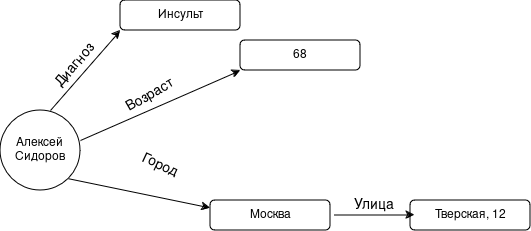

The diagram above was exported from draw.io. Its source (the exported page's mxGraphModel, read from the mxfile embedded in the PNG):
<mxGraphModel dx="1426" dy="719" grid="1" gridSize="10" guides="1" tooltips="1" connect="1" arrows="1" fold="1" page="1" pageScale="1" pageWidth="827" pageHeight="1169" math="0" shadow="0">
  <root>
    <mxCell id="0" />
    <mxCell id="1" parent="0" />
    <mxCell id="8TH5e-0uJvjUP7z1t5Ue-1" parent="1" style="ellipse;whiteSpace=wrap;html=1;aspect=fixed;" value="Алексей&lt;br&gt;Сидоров" vertex="1">
      <mxGeometry height="80" width="80" x="40" y="560" as="geometry" />
    </mxCell>
    <mxCell id="8TH5e-0uJvjUP7z1t5Ue-2" parent="1" style="rounded=1;whiteSpace=wrap;html=1;" value="Инсульт" vertex="1">
      <mxGeometry height="30" width="120" x="160" y="450" as="geometry" />
    </mxCell>
    <mxCell id="8TH5e-0uJvjUP7z1t5Ue-4" edge="1" parent="1" style="endArrow=classic;html=1;rounded=0;" value="">
      <mxGeometry height="50" relative="1" width="50" as="geometry">
        <mxPoint x="90" y="560" as="sourcePoint" />
        <mxPoint x="160" y="480" as="targetPoint" />
      </mxGeometry>
    </mxCell>
    <mxCell id="8TH5e-0uJvjUP7z1t5Ue-6" parent="1" style="text;html=1;whiteSpace=wrap;strokeColor=none;fillColor=none;align=center;verticalAlign=middle;rounded=0;rotation=-50;" value="&lt;font style=&quot;font-size: 14px;&quot;&gt;Диагноз&lt;/font&gt;" vertex="1">
      <mxGeometry height="50" width="30" x="100" y="490" as="geometry" />
    </mxCell>
    <mxCell id="8TH5e-0uJvjUP7z1t5Ue-7" parent="1" style="rounded=1;whiteSpace=wrap;html=1;" value="68" vertex="1">
      <mxGeometry height="30" width="120" x="280" y="490" as="geometry" />
    </mxCell>
    <mxCell id="8TH5e-0uJvjUP7z1t5Ue-8" parent="1" style="rounded=1;whiteSpace=wrap;html=1;" value="Москва" vertex="1">
      <mxGeometry height="30" width="120" x="250" y="650" as="geometry" />
    </mxCell>
    <mxCell id="8TH5e-0uJvjUP7z1t5Ue-9" parent="1" style="rounded=1;whiteSpace=wrap;html=1;" value="Тверская, 12" vertex="1">
      <mxGeometry height="30" width="120" x="450" y="650" as="geometry" />
    </mxCell>
    <mxCell id="8TH5e-0uJvjUP7z1t5Ue-10" edge="1" parent="1" style="endArrow=classic;html=1;rounded=0;" value="">
      <mxGeometry height="50" relative="1" width="50" as="geometry">
        <mxPoint x="374.0045535531969" y="664.4963727473465" as="sourcePoint" />
        <mxPoint x="454" y="664.5" as="targetPoint" />
      </mxGeometry>
    </mxCell>
    <mxCell id="8TH5e-0uJvjUP7z1t5Ue-11" parent="1" style="text;html=1;whiteSpace=wrap;strokeColor=none;fillColor=none;align=center;verticalAlign=middle;rounded=0;rotation=0;" value="&lt;font style=&quot;font-size: 14px;&quot;&gt;Улица&lt;/font&gt;" vertex="1">
      <mxGeometry height="30" width="60" x="384" y="640" as="geometry" />
    </mxCell>
    <mxCell id="8TH5e-0uJvjUP7z1t5Ue-12" edge="1" parent="1" style="endArrow=classic;html=1;rounded=0;entryX=0;entryY=1;entryDx=0;entryDy=0;" target="8TH5e-0uJvjUP7z1t5Ue-7" value="">
      <mxGeometry height="50" relative="1" width="50" as="geometry">
        <mxPoint x="120" y="590" as="sourcePoint" />
        <mxPoint x="270" y="520" as="targetPoint" />
      </mxGeometry>
    </mxCell>
    <mxCell id="8TH5e-0uJvjUP7z1t5Ue-13" parent="1" style="text;html=1;whiteSpace=wrap;strokeColor=none;fillColor=none;align=center;verticalAlign=middle;rounded=0;rotation=-30;" value="&lt;font style=&quot;font-size: 14px;&quot;&gt;Возраст&lt;/font&gt;" vertex="1">
      <mxGeometry height="30" width="60" x="160" y="530" as="geometry" />
    </mxCell>
    <mxCell id="8TH5e-0uJvjUP7z1t5Ue-14" edge="1" parent="1" source="8TH5e-0uJvjUP7z1t5Ue-1" style="endArrow=classic;html=1;rounded=0;entryX=0;entryY=0.25;entryDx=0;entryDy=0;exitX=1;exitY=1;exitDx=0;exitDy=0;" target="8TH5e-0uJvjUP7z1t5Ue-8" value="">
      <mxGeometry height="50" relative="1" width="50" as="geometry">
        <mxPoint x="120" y="599.5" as="sourcePoint" />
        <mxPoint x="240" y="680" as="targetPoint" />
      </mxGeometry>
    </mxCell>
    <mxCell id="8TH5e-0uJvjUP7z1t5Ue-15" parent="1" style="text;html=1;whiteSpace=wrap;strokeColor=none;fillColor=none;align=center;verticalAlign=middle;rounded=0;rotation=25;" value="&lt;font style=&quot;font-size: 14px;&quot;&gt;Город&lt;/font&gt;" vertex="1">
      <mxGeometry height="30" width="60" x="170" y="600" as="geometry" />
    </mxCell>
  </root>
</mxGraphModel>